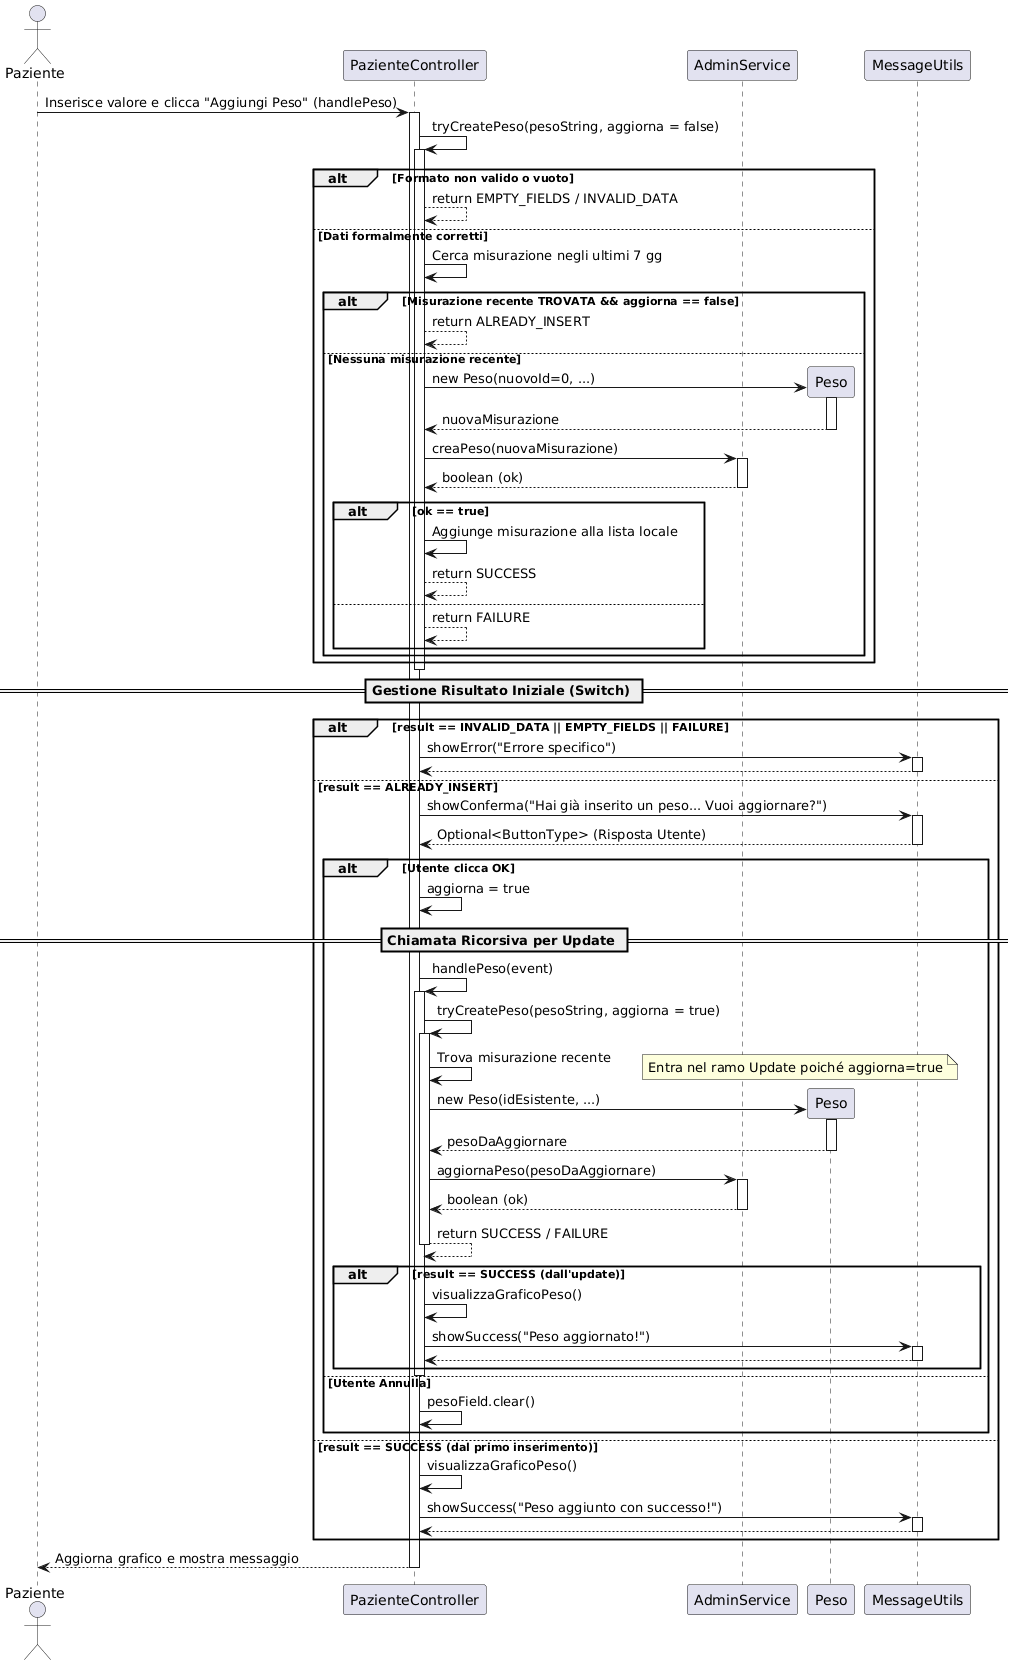

The diagram above was rendered by PlantUML. Its source (embedded in the PNG):
@startuml
actor Paziente
participant "PazienteController" as Controller
participant "AdminService" as Service
participant "Peso" as Entity
participant "MessageUtils" as Msg

Paziente -> Controller : Inserisce valore e clicca "Aggiungi Peso" (handlePeso)
activate Controller

Controller -> Controller : tryCreatePeso(pesoString, aggiorna = false)
activate Controller

alt Formato non valido o vuoto
    Controller --> Controller : return EMPTY_FIELDS / INVALID_DATA
else Dati formalmente corretti

    Controller -> Controller : Cerca misurazione negli ultimi 7 gg
    
    alt Misurazione recente TROVATA && aggiorna == false
        Controller --> Controller : return ALREADY_INSERT
    else Nessuna misurazione recente
        Controller -> Entity ** : new Peso(nuovoId=0, ...)
        activate Entity
        Entity --> Controller : nuovaMisurazione
        deactivate Entity
        
        Controller -> Service : creaPeso(nuovaMisurazione)
        activate Service
        Service --> Controller : boolean (ok)
        deactivate Service
        
        alt ok == true
            Controller -> Controller : Aggiunge misurazione alla lista locale
            Controller --> Controller : return SUCCESS
        else
            Controller --> Controller : return FAILURE
        end
    end
end
deactivate Controller

== Gestione Risultato Iniziale (Switch) ==

alt result == INVALID_DATA || EMPTY_FIELDS || FAILURE
    Controller -> Msg : showError("Errore specifico")
    activate Msg
    Msg --> Controller
    deactivate Msg

else result == ALREADY_INSERT
    Controller -> Msg : showConferma("Hai già inserito un peso... Vuoi aggiornare?")
    activate Msg
    Msg --> Controller : Optional<ButtonType> (Risposta Utente)
    deactivate Msg
    
    alt Utente clicca OK
        Controller -> Controller : aggiorna = true
        
        == Chiamata Ricorsiva per Update ==
        Controller -> Controller : handlePeso(event)
        activate Controller
        Controller -> Controller : tryCreatePeso(pesoString, aggiorna = true)
        activate Controller
        
        Controller -> Controller : Trova misurazione recente
        note right: Entra nel ramo Update poiché aggiorna=true
        
        Controller -> Entity ** : new Peso(idEsistente, ...)
        activate Entity
        Entity --> Controller : pesoDaAggiornare
        deactivate Entity
        
        Controller -> Service : aggiornaPeso(pesoDaAggiornare)
        activate Service
        Service --> Controller : boolean (ok)
        deactivate Service
        
        Controller --> Controller : return SUCCESS / FAILURE
        deactivate Controller
        
        alt result == SUCCESS (dall'update)
            Controller -> Controller : visualizzaGraficoPeso()
            Controller -> Msg : showSuccess("Peso aggiornato!")
            activate Msg
            Msg --> Controller
            deactivate Msg
        end
        deactivate Controller
    else Utente Annulla
        Controller -> Controller : pesoField.clear()
    end

else result == SUCCESS (dal primo inserimento)
    Controller -> Controller : visualizzaGraficoPeso()
    Controller -> Msg : showSuccess("Peso aggiunto con successo!")
    activate Msg
    Msg --> Controller
    deactivate Msg
end

Controller --> Paziente : Aggiorna grafico e mostra messaggio
deactivate Controller
@enduml